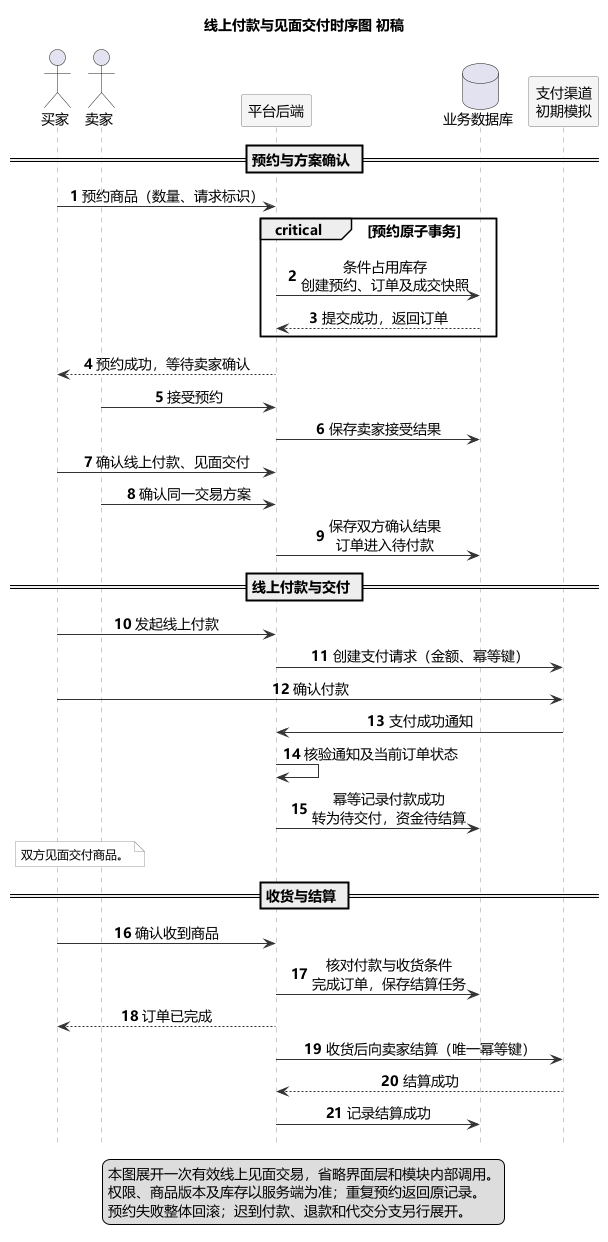

The diagram above was rendered by PlantUML. Its source (embedded in the PNG):
@startuml
' Sequence diagram AI draft v0.1, 2026-11-03.
' Reference: https://plantuml.com/zh/sequence-diagram
title 线上付款与见面交付时序图 初稿
autonumber
hide footbox
skinparam defaultFontName Microsoft YaHei
skinparam defaultFontSize 14
skinparam shadowing false
skinparam sequenceMessageAlign center
skinparam sequenceParticipantBackgroundColor #F5F5F5
skinparam sequenceParticipantBorderColor #777777
skinparam sequenceLifeLineBorderColor #999999
skinparam sequenceArrowColor #333333
skinparam noteBackgroundColor #FAFAFA
skinparam noteBorderColor #999999
skinparam noteFontSize 12

actor "买家" as Buyer
actor "卖家" as Seller
participant "平台后端" as App
database "业务数据库" as DB
participant "支付渠道\n初期模拟" as Channel

== 预约与方案确认 ==
Buyer -> App : 预约商品（数量、请求标识）
critical 预约原子事务
  App -> DB : 条件占用库存\n创建预约、订单及成交快照
  DB --> App : 提交成功，返回订单
end
App --> Buyer : 预约成功，等待卖家确认
Seller -> App : 接受预约
App -> DB : 保存卖家接受结果
Buyer -> App : 确认线上付款、见面交付
Seller -> App : 确认同一交易方案
App -> DB : 保存双方确认结果\n订单进入待付款

== 线上付款与交付 ==
Buyer -> App : 发起线上付款
App -> Channel : 创建支付请求（金额、幂等键）
Buyer -> Channel : 确认付款
Channel -> App : 支付成功通知
App -> App : 核验通知及当前订单状态
App -> DB : 幂等记录付款成功\n转为待交付，资金待结算
note over Buyer, Seller
  双方见面交付商品。
end note

== 收货与结算 ==
Buyer -> App : 确认收到商品
App -> DB : 核对付款与收货条件\n完成订单，保存结算任务
App --> Buyer : 订单已完成
App -> Channel : 收货后向卖家结算（唯一幂等键）
Channel --> App : 结算成功
App -> DB : 记录结算成功

legend bottom
  本图展开一次有效线上见面交易，省略界面层和模块内部调用。
  权限、商品版本及库存以服务端为准；重复预约返回原记录。
  预约失败整体回滚；迟到付款、退款和代交分支另行展开。
endlegend
@enduml